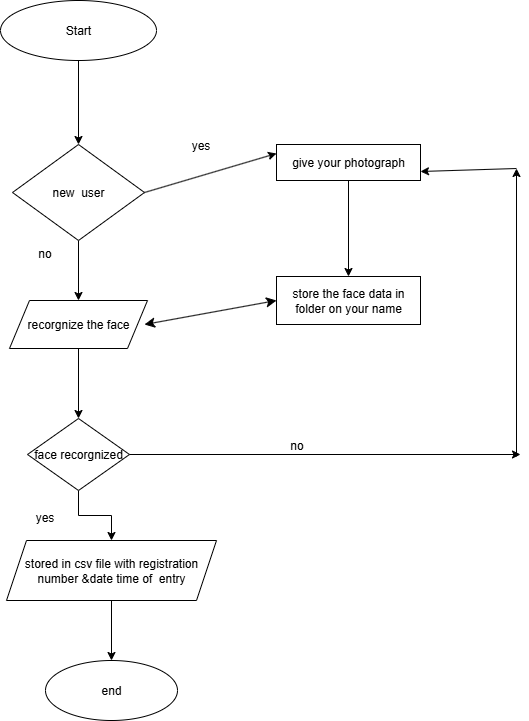

The diagram above was exported from draw.io. Its source (the exported page's mxGraphModel, read from the mxfile embedded in the PNG):
<mxGraphModel dx="786" dy="451" grid="1" gridSize="12" guides="1" tooltips="1" connect="1" arrows="1" fold="1" page="1" pageScale="1" pageWidth="850" pageHeight="1100" math="0" shadow="0">
  <root>
    <mxCell id="0" />
    <mxCell id="1" parent="0" />
    <mxCell id="sPzmYi6SyRgtHr_g_AoJ-10" value="" style="edgeStyle=orthogonalEdgeStyle;rounded=0;orthogonalLoop=1;jettySize=auto;html=1;" edge="1" parent="1" source="sPzmYi6SyRgtHr_g_AoJ-1" target="sPzmYi6SyRgtHr_g_AoJ-2">
      <mxGeometry relative="1" as="geometry" />
    </mxCell>
    <mxCell id="sPzmYi6SyRgtHr_g_AoJ-1" value="Start" style="ellipse;whiteSpace=wrap;html=1;" vertex="1" parent="1">
      <mxGeometry x="252" y="96" width="156" height="60" as="geometry" />
    </mxCell>
    <mxCell id="sPzmYi6SyRgtHr_g_AoJ-11" value="" style="edgeStyle=orthogonalEdgeStyle;rounded=0;orthogonalLoop=1;jettySize=auto;html=1;" edge="1" parent="1" source="sPzmYi6SyRgtHr_g_AoJ-2" target="sPzmYi6SyRgtHr_g_AoJ-3">
      <mxGeometry relative="1" as="geometry" />
    </mxCell>
    <mxCell id="sPzmYi6SyRgtHr_g_AoJ-2" value="new&amp;nbsp; user" style="rhombus;whiteSpace=wrap;html=1;" vertex="1" parent="1">
      <mxGeometry x="264" y="240" width="132" height="96" as="geometry" />
    </mxCell>
    <mxCell id="sPzmYi6SyRgtHr_g_AoJ-12" value="" style="edgeStyle=orthogonalEdgeStyle;rounded=0;orthogonalLoop=1;jettySize=auto;html=1;" edge="1" parent="1" source="sPzmYi6SyRgtHr_g_AoJ-3" target="sPzmYi6SyRgtHr_g_AoJ-4">
      <mxGeometry relative="1" as="geometry" />
    </mxCell>
    <mxCell id="sPzmYi6SyRgtHr_g_AoJ-3" value="recorgnize the face" style="shape=parallelogram;perimeter=parallelogramPerimeter;whiteSpace=wrap;html=1;fixedSize=1;" vertex="1" parent="1">
      <mxGeometry x="261" y="396" width="138" height="48" as="geometry" />
    </mxCell>
    <mxCell id="sPzmYi6SyRgtHr_g_AoJ-14" value="" style="edgeStyle=orthogonalEdgeStyle;rounded=0;orthogonalLoop=1;jettySize=auto;html=1;" edge="1" parent="1" source="sPzmYi6SyRgtHr_g_AoJ-4" target="sPzmYi6SyRgtHr_g_AoJ-5">
      <mxGeometry relative="1" as="geometry" />
    </mxCell>
    <mxCell id="sPzmYi6SyRgtHr_g_AoJ-4" value="face recorgnized" style="rhombus;whiteSpace=wrap;html=1;" vertex="1" parent="1">
      <mxGeometry x="279" y="514" width="102" height="72" as="geometry" />
    </mxCell>
    <mxCell id="sPzmYi6SyRgtHr_g_AoJ-15" value="" style="edgeStyle=orthogonalEdgeStyle;rounded=0;orthogonalLoop=1;jettySize=auto;html=1;" edge="1" parent="1" source="sPzmYi6SyRgtHr_g_AoJ-5" target="sPzmYi6SyRgtHr_g_AoJ-7">
      <mxGeometry relative="1" as="geometry" />
    </mxCell>
    <mxCell id="sPzmYi6SyRgtHr_g_AoJ-5" value="stored in csv file with registration number &amp;amp;date time of&amp;nbsp; entry" style="shape=parallelogram;perimeter=parallelogramPerimeter;whiteSpace=wrap;html=1;fixedSize=1;" vertex="1" parent="1">
      <mxGeometry x="258" y="636" width="210" height="60" as="geometry" />
    </mxCell>
    <mxCell id="sPzmYi6SyRgtHr_g_AoJ-7" value="end" style="ellipse;whiteSpace=wrap;html=1;" vertex="1" parent="1">
      <mxGeometry x="297" y="756" width="132" height="60" as="geometry" />
    </mxCell>
    <mxCell id="sPzmYi6SyRgtHr_g_AoJ-19" value="" style="edgeStyle=orthogonalEdgeStyle;rounded=0;orthogonalLoop=1;jettySize=auto;html=1;" edge="1" parent="1" source="sPzmYi6SyRgtHr_g_AoJ-8" target="sPzmYi6SyRgtHr_g_AoJ-9">
      <mxGeometry relative="1" as="geometry" />
    </mxCell>
    <mxCell id="sPzmYi6SyRgtHr_g_AoJ-8" value="give your photograph" style="rounded=0;whiteSpace=wrap;html=1;" vertex="1" parent="1">
      <mxGeometry x="528" y="240" width="144" height="36" as="geometry" />
    </mxCell>
    <mxCell id="sPzmYi6SyRgtHr_g_AoJ-9" value="store the face data in folder on your name" style="rounded=0;whiteSpace=wrap;html=1;" vertex="1" parent="1">
      <mxGeometry x="528" y="372" width="144" height="48" as="geometry" />
    </mxCell>
    <mxCell id="sPzmYi6SyRgtHr_g_AoJ-16" value="" style="edgeStyle=none;orthogonalLoop=1;jettySize=auto;html=1;rounded=0;" edge="1" parent="1">
      <mxGeometry width="100" relative="1" as="geometry">
        <mxPoint x="381" y="550" as="sourcePoint" />
        <mxPoint x="772" y="550" as="targetPoint" />
        <Array as="points" />
      </mxGeometry>
    </mxCell>
    <mxCell id="sPzmYi6SyRgtHr_g_AoJ-17" value="" style="edgeStyle=none;orthogonalLoop=1;jettySize=auto;html=1;rounded=0;" edge="1" parent="1">
      <mxGeometry width="100" relative="1" as="geometry">
        <mxPoint x="768" y="552" as="sourcePoint" />
        <mxPoint x="768" y="264" as="targetPoint" />
        <Array as="points" />
      </mxGeometry>
    </mxCell>
    <mxCell id="sPzmYi6SyRgtHr_g_AoJ-18" value="" style="edgeStyle=none;orthogonalLoop=1;jettySize=auto;html=1;rounded=0;entryX=1;entryY=0.75;entryDx=0;entryDy=0;" edge="1" parent="1" target="sPzmYi6SyRgtHr_g_AoJ-8">
      <mxGeometry width="100" relative="1" as="geometry">
        <mxPoint x="768" y="264" as="sourcePoint" />
        <mxPoint x="744" y="228" as="targetPoint" />
        <Array as="points" />
      </mxGeometry>
    </mxCell>
    <mxCell id="sPzmYi6SyRgtHr_g_AoJ-20" value="" style="edgeStyle=none;orthogonalLoop=1;jettySize=auto;html=1;endArrow=classic;startArrow=classic;endSize=8;startSize=8;rounded=0;entryX=0;entryY=0.5;entryDx=0;entryDy=0;" edge="1" parent="1" target="sPzmYi6SyRgtHr_g_AoJ-9">
      <mxGeometry width="100" relative="1" as="geometry">
        <mxPoint x="396" y="420" as="sourcePoint" />
        <mxPoint x="496" y="420" as="targetPoint" />
        <Array as="points" />
      </mxGeometry>
    </mxCell>
    <mxCell id="sPzmYi6SyRgtHr_g_AoJ-21" value="no" style="text;html=1;align=center;verticalAlign=middle;resizable=0;points=[];autosize=1;strokeColor=none;fillColor=none;" vertex="1" parent="1">
      <mxGeometry x="278" y="337" width="36" height="24" as="geometry" />
    </mxCell>
    <mxCell id="sPzmYi6SyRgtHr_g_AoJ-23" value="yes" style="text;html=1;align=center;verticalAlign=middle;resizable=0;points=[];autosize=1;strokeColor=none;fillColor=none;" vertex="1" parent="1">
      <mxGeometry x="272" y="601" width="48" height="24" as="geometry" />
    </mxCell>
    <mxCell id="sPzmYi6SyRgtHr_g_AoJ-24" value="" style="edgeStyle=none;orthogonalLoop=1;jettySize=auto;html=1;rounded=0;entryX=0;entryY=0.25;entryDx=0;entryDy=0;exitX=1;exitY=0.5;exitDx=0;exitDy=0;" edge="1" parent="1" source="sPzmYi6SyRgtHr_g_AoJ-2" target="sPzmYi6SyRgtHr_g_AoJ-8">
      <mxGeometry width="100" relative="1" as="geometry">
        <mxPoint x="384" y="276" as="sourcePoint" />
        <mxPoint x="484" y="276" as="targetPoint" />
        <Array as="points" />
      </mxGeometry>
    </mxCell>
    <mxCell id="sPzmYi6SyRgtHr_g_AoJ-25" value="yes" style="text;html=1;align=center;verticalAlign=middle;resizable=0;points=[];autosize=1;strokeColor=none;fillColor=none;" vertex="1" parent="1">
      <mxGeometry x="428" y="229" width="48" height="24" as="geometry" />
    </mxCell>
    <mxCell id="sPzmYi6SyRgtHr_g_AoJ-26" value="no" style="text;html=1;align=center;verticalAlign=middle;resizable=0;points=[];autosize=1;strokeColor=none;fillColor=none;" vertex="1" parent="1">
      <mxGeometry x="530" y="529" width="36" height="24" as="geometry" />
    </mxCell>
  </root>
</mxGraphModel>